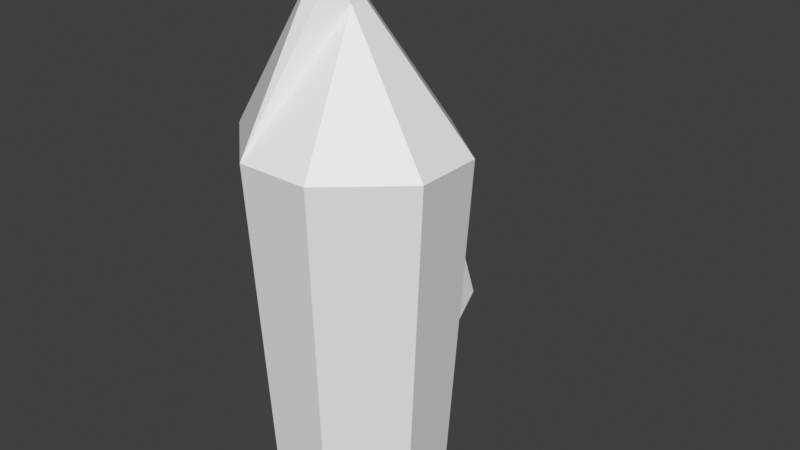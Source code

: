 # Source: smallskint.blend  (saved by Blender 3.0.42; exported with 4.5.12 LTS)
import bpy
from mathutils import Matrix  # noqa: F401  (used for matrix-valued properties, if any)

bpy.ops.wm.read_factory_settings(use_empty=True)
scene = bpy.context.scene
scene.name = 'Scene'

# ---- collections
col_collection = bpy.data.collections.new('Collection'); scene.collection.children.link(col_collection)

# ---- world
world_world = bpy.data.worlds.new('World'); scene.world = world_world
world_world.use_nodes = True; world_world.node_tree.nodes.clear()
_N = world_world.node_tree.nodes; _L = world_world.node_tree.links
n0 = _N.new('ShaderNodeOutputWorld'); n0.name = 'World Output'; n0.location = (300, 300)
n1 = _N.new('ShaderNodeBackground'); n1.name = 'Background'; n1.location = (10, 300)
n1.inputs[0].default_value = (0.05088, 0.05088, 0.05088, 1.0)
_L.new(n1.outputs[0], n0.inputs[0])
n0.is_active_output = True
world_world.color = (0.05088, 0.05088, 0.05088)
world_world.use_sun_shadow = False
world_world.sun_shadow_jitter_overblur = 0.0

# ---- meshes
me_cube_001 = bpy.data.meshes.new('Cube.001')
me_cube_001.from_pydata([(-1.146, 0.004959, -1.014), (1.169, 0.004959, -1.014), (0.0007575, 1.096, -1.014), (0.0007575, -1.138, -1.014), (0.0007575, 0.004959, -1.014), (-1.43, 0.5068, 0.9864), (1.169, 0.4059, -1.014), (-1.146, 0.4059, -1.014), (1.457, 0.5068, 0.9864), (0.0007575, 0.4059, -1.014), (-1.146, -0.396, -1.014), (1.457, -0.4932, 0.9864), (-1.43, -0.4932, 0.9864), (1.169, -0.396, -1.014), (0.0007575, -0.396, -1.014), (0.5, 1.368, 0.9864), (0.4017, -1.138, -1.014), (0.4017, 1.096, -1.014), (0.5, -1.419, 0.9864), (0.4017, 0.004959, -1.014), (0.4017, 0.4059, -1.014), (0.4017, -0.396, -1.014), (-0.4002, 1.096, -1.014), (-0.5, -1.419, 0.9864), (-0.4002, 0.004959, -1.014), (-0.5, 1.368, 0.9864), (-0.4002, -1.138, -1.014), (-0.4002, 0.4059, -1.014), (-0.4002, -0.396, -1.014), (0.2598, 0.003039, 1.691), (-0.1715, -0.1307, 1.835), (0.001553, 0.003039, 1.691), (0.001553, 0.2613, 1.691), (0.08671, -0.3889, 1.835), (-0.2567, 0.2613, 1.691), (0.2598, -0.2552, 1.691), (-0.1715, -0.3889, 1.835)], [], [(15, 8, 6, 17), (11, 18, 16, 13), (8, 11, 13, 1, 6), (5, 25, 22, 7), (21, 13, 16), (20, 6, 1, 19), (12, 5, 7, 0, 10), (18, 23, 26, 3, 16), (27, 9, 4, 24), (28, 14, 3, 26), (25, 15, 17, 2, 22), (32, 29, 8, 15), (22, 2, 9, 27), (17, 6, 20), (24, 4, 14, 28), (19, 1, 13, 21), (4, 19, 21, 14), (11, 35, 18), (2, 17, 20, 9), (9, 20, 19, 4), (14, 21, 16, 3), (0, 24, 28, 10), (22, 27, 7), (10, 28, 26), (7, 27, 24, 0), (8, 29, 35, 11), (32, 31, 29), (5, 12, 36, 30, 34), (23, 12, 10, 26), (29, 31, 33, 35), (25, 34, 32, 15), (18, 35, 33, 36, 23), (12, 23, 36), (31, 30, 36, 33), (32, 34, 30, 31), (5, 34, 25)])
_uv = me_cube_001.uv_layers.new(name='UVMap')
_uv.uv.foreach_set('vector', [0.625, 0.4375, 0.625, 0.5625, 0.375, 0.5625, 0.375, 0.4375, 0.625, 0.6875, 0.625, 0.8125, 0.375, 0.8125, 0.375, 0.6875, 0.625, 0.5625, 0.625, 0.6875, 0.375, 0.6875, 0.375, 0.625, 0.375, 0.5625, 0.625, 0.1875, 0.625, 0.3125, 0.375, 0.3125, 0.375, 0.1875, 0.3125, 0.6875, 0.375, 0.6875, 0.3125, 0.75, 0.3125, 0.5625, 0.375, 0.5625, 0.375, 0.625, 0.3125, 0.625, 0.625, 0.0625, 0.625, 0.1875, 0.375, 0.1875, 0.375, 0.125, 0.375, 0.0625, 0.625, 0.8125, 0.625, 0.9375, 0.375, 0.9375, 0.375, 0.875, 0.375, 0.8125, 0.1875, 0.5625, 0.25, 0.5625, 0.25, 0.625, 0.1875, 0.625, 0.1875, 0.6875, 0.25, 0.6875, 0.25, 0.75, 0.1875, 0.75, 0.625, 0.3125, 0.625, 0.4375, 0.375, 0.4375, 0.375, 0.375, 0.375, 0.3125, 0.75, 0.5625, 0.6875, 0.625, 0.625, 0.5625, 0.625, 0.4375, 0.1875, 0.5, 0.25, 0.5, 0.25, 0.5625, 0.1875, 0.5625, 0.3125, 0.5, 0.375, 0.5625, 0.3125, 0.5625, 0.1875, 0.625, 0.25, 0.625, 0.25, 0.6875, 0.1875, 0.6875, 0.3125, 0.625, 0.375, 0.625, 0.375, 0.6875, 0.3125, 0.6875, 0.25, 0.625, 0.3125, 0.625, 0.3125, 0.6875, 0.25, 0.6875, 0.625, 0.6875, 0.6875, 0.6875, 0.625, 0.8125, 0.25, 0.5, 0.3125, 0.5, 0.3125, 0.5625, 0.25, 0.5625, 0.25, 0.5625, 0.3125, 0.5625, 0.3125, 0.625, 0.25, 0.625, 0.25, 0.6875, 0.3125, 0.6875, 0.3125, 0.75, 0.25, 0.75, 0.125, 0.625, 0.1875, 0.625, 0.1875, 0.6875, 0.125, 0.6875, 0.1875, 0.5, 0.1875, 0.5625, 0.125, 0.5625, 0.125, 0.6875, 0.1875, 0.6875, 0.1875, 0.75, 0.125, 0.5625, 0.1875, 0.5625, 0.1875, 0.625, 0.125, 0.625, 0.625, 0.5625, 0.6875, 0.625, 0.6875, 0.6875, 0.625, 0.6875, 0.75, 0.5625, 0.75, 0.625, 0.6875, 0.625, 0.625, 0.1875, 0.625, 0.0625, 0.8125, 0.6875, 0.8125, 0.625, 0.8125, 0.5625, 0.625, 0.9375, 0.625, 0.0625, 0.375, 0.0625, 0.375, 0.9375, 0.6875, 0.625, 0.75, 0.625, 0.75, 0.6875, 0.6875, 0.6875, 0.625, 0.3125, 0.8125, 0.5625, 0.75, 0.5625, 0.625, 0.4375, 0.625, 0.8125, 0.6875, 0.6875, 0.75, 0.6875, 0.8125, 0.6875, 0.625, 0.9375, 0.625, 0.0625, 0.625, 0.9375, 0.8125, 0.6875, 0.75, 0.625, 0.8125, 0.625, 0.8125, 0.6875, 0.75, 0.6875, 0.75, 0.5625, 0.8125, 0.5625, 0.8125, 0.625, 0.75, 0.625, 0.625, 0.1875, 0.8125, 0.5625, 0.625, 0.3125])
me_cube_001.use_remesh_fix_poles = True
me_cube_001.use_remesh_preserve_attributes = False
me_cube_001.update()
me_cube_002 = bpy.data.meshes.new('Cube.002')
me_cube_002.from_pydata([(-1.146, 0.004959, -1.014), (1.169, 0.004959, -1.014), (0.0007575, 1.096, -1.014), (0.0007575, -1.138, -1.014), (0.0007575, 0.004959, -1.014), (-1.43, 0.5068, 0.9864), (1.169, 0.4059, -1.014), (-1.146, 0.4059, -1.014), (1.457, 0.5068, 0.9864), (0.0007575, 0.4059, -1.014), (-1.146, -0.396, -1.014), (1.457, -0.4932, 0.9864), (-1.43, -0.4932, 0.9864), (1.169, -0.396, -1.014), (0.0007575, -0.396, -1.014), (0.5, 1.368, 0.9864), (0.4017, -1.138, -1.014), (0.4017, 1.096, -1.014), (0.5, -1.419, 0.9864), (0.4017, 0.004959, -1.014), (0.4017, 0.4059, -1.014), (0.4017, -0.396, -1.014), (-0.4002, 1.096, -1.014), (-0.5, -1.419, 0.9864), (-0.4002, 0.004959, -1.014), (-0.5, 1.368, 0.9864), (-0.4002, -1.138, -1.014), (-0.4002, 0.4059, -1.014), (-0.4002, -0.396, -1.014), (0.2598, 0.003039, 1.691), (-0.1715, -0.1307, 1.835), (0.001553, 0.003039, 1.691), (0.001553, 0.2613, 1.691), (0.08671, -0.3889, 1.835), (-0.2567, 0.2613, 1.691), (0.2598, -0.2552, 1.691), (-0.1715, -0.3889, 1.835)], [], [(15, 8, 6, 17), (11, 18, 16, 13), (8, 11, 13, 1, 6), (5, 25, 22, 7), (21, 13, 16), (20, 6, 1, 19), (12, 5, 7, 0, 10), (18, 23, 26, 3, 16), (27, 9, 4, 24), (28, 14, 3, 26), (25, 15, 17, 2, 22), (32, 29, 8, 15), (22, 2, 9, 27), (17, 6, 20), (24, 4, 14, 28), (19, 1, 13, 21), (4, 19, 21, 14), (11, 35, 18), (2, 17, 20, 9), (9, 20, 19, 4), (14, 21, 16, 3), (0, 24, 28, 10), (22, 27, 7), (10, 28, 26), (7, 27, 24, 0), (8, 29, 35, 11), (32, 31, 29), (5, 12, 36, 30, 34), (23, 12, 10, 26), (29, 31, 33, 35), (25, 34, 32, 15), (18, 35, 33, 36, 23), (12, 23, 36), (31, 30, 36, 33), (32, 34, 30, 31), (5, 34, 25)])
_uv = me_cube_002.uv_layers.new(name='UVMap')
_uv.uv.foreach_set('vector', [0.625, 0.4375, 0.625, 0.5625, 0.375, 0.5625, 0.375, 0.4375, 0.625, 0.6875, 0.625, 0.8125, 0.375, 0.8125, 0.375, 0.6875, 0.625, 0.5625, 0.625, 0.6875, 0.375, 0.6875, 0.375, 0.625, 0.375, 0.5625, 0.625, 0.1875, 0.625, 0.3125, 0.375, 0.3125, 0.375, 0.1875, 0.3125, 0.6875, 0.375, 0.6875, 0.3125, 0.75, 0.3125, 0.5625, 0.375, 0.5625, 0.375, 0.625, 0.3125, 0.625, 0.625, 0.0625, 0.625, 0.1875, 0.375, 0.1875, 0.375, 0.125, 0.375, 0.0625, 0.625, 0.8125, 0.625, 0.9375, 0.375, 0.9375, 0.375, 0.875, 0.375, 0.8125, 0.1875, 0.5625, 0.25, 0.5625, 0.25, 0.625, 0.1875, 0.625, 0.1875, 0.6875, 0.25, 0.6875, 0.25, 0.75, 0.1875, 0.75, 0.625, 0.3125, 0.625, 0.4375, 0.375, 0.4375, 0.375, 0.375, 0.375, 0.3125, 0.75, 0.5625, 0.6875, 0.625, 0.625, 0.5625, 0.625, 0.4375, 0.1875, 0.5, 0.25, 0.5, 0.25, 0.5625, 0.1875, 0.5625, 0.3125, 0.5, 0.375, 0.5625, 0.3125, 0.5625, 0.1875, 0.625, 0.25, 0.625, 0.25, 0.6875, 0.1875, 0.6875, 0.3125, 0.625, 0.375, 0.625, 0.375, 0.6875, 0.3125, 0.6875, 0.25, 0.625, 0.3125, 0.625, 0.3125, 0.6875, 0.25, 0.6875, 0.625, 0.6875, 0.6875, 0.6875, 0.625, 0.8125, 0.25, 0.5, 0.3125, 0.5, 0.3125, 0.5625, 0.25, 0.5625, 0.25, 0.5625, 0.3125, 0.5625, 0.3125, 0.625, 0.25, 0.625, 0.25, 0.6875, 0.3125, 0.6875, 0.3125, 0.75, 0.25, 0.75, 0.125, 0.625, 0.1875, 0.625, 0.1875, 0.6875, 0.125, 0.6875, 0.1875, 0.5, 0.1875, 0.5625, 0.125, 0.5625, 0.125, 0.6875, 0.1875, 0.6875, 0.1875, 0.75, 0.125, 0.5625, 0.1875, 0.5625, 0.1875, 0.625, 0.125, 0.625, 0.625, 0.5625, 0.6875, 0.625, 0.6875, 0.6875, 0.625, 0.6875, 0.75, 0.5625, 0.75, 0.625, 0.6875, 0.625, 0.625, 0.1875, 0.625, 0.0625, 0.8125, 0.6875, 0.8125, 0.625, 0.8125, 0.5625, 0.625, 0.9375, 0.625, 0.0625, 0.375, 0.0625, 0.375, 0.9375, 0.6875, 0.625, 0.75, 0.625, 0.75, 0.6875, 0.6875, 0.6875, 0.625, 0.3125, 0.8125, 0.5625, 0.75, 0.5625, 0.625, 0.4375, 0.625, 0.8125, 0.6875, 0.6875, 0.75, 0.6875, 0.8125, 0.6875, 0.625, 0.9375, 0.625, 0.0625, 0.625, 0.9375, 0.8125, 0.6875, 0.75, 0.625, 0.8125, 0.625, 0.8125, 0.6875, 0.75, 0.6875, 0.75, 0.5625, 0.8125, 0.5625, 0.8125, 0.625, 0.75, 0.625, 0.625, 0.1875, 0.8125, 0.5625, 0.625, 0.3125])
me_cube_002.use_remesh_fix_poles = True
me_cube_002.use_remesh_preserve_attributes = False
me_cube_002.update()

# ---- objects
ob_cube = bpy.data.objects.new('Cube', me_cube_001)
ob_cube_001 = bpy.data.objects.new('Cube.001', me_cube_002)

# ---- transforms, parenting, visibility, modifiers, constraints
ob_cube.location = (5.406, 0.1361, 2.093)
ob_cube.scale = (1.0, 0.9272, 2.447)
ob_cube_001.location = (5.079, 1.276, 0.8999)
ob_cube_001.rotation_euler = (-0.6469, -0.034, -0.07343)
ob_cube_001.scale = (0.4792, 0.5344, 1.173)

# ---- collection membership
col_collection.objects.link(ob_cube)
col_collection.objects.link(ob_cube_001)

# ---- scene / render settings (as saved in the file)
scene.frame_start = 1; scene.frame_end = 250; scene.frame_set(1)
scene.render.engine = 'BLENDER_EEVEE_NEXT'
scene.cycles.sampling_pattern = 'TABULATED_SOBOL'
scene.cycles.use_light_tree = False
scene.view_settings.view_transform = 'Standard'
bpy.context.view_layer.update()

# ---- added for rendering (the .blend has no active camera and no usable light): camera, sun
cam_auto = bpy.data.cameras.new('AutoCamera')
cam_auto.lens = 50.0
cam_auto.sensor_width = 36.0
cam_auto.clip_end = 1000.0
ob_auto_camera = bpy.data.objects.new('AutoCamera', cam_auto)
scene.collection.objects.link(ob_auto_camera)
ob_auto_camera.location = (13.5852, -8.78642, 9.56871)
ob_auto_camera.rotation_euler = (1.09748, -7.21219e-08, 0.694738)
scene.camera = ob_auto_camera
light_auto_sun = bpy.data.lights.new('AutoSun', 'SUN')
light_auto_sun.energy = 3.0
light_auto_sun.angle = 0.0523599
ob_auto_sun = bpy.data.objects.new('AutoSun', light_auto_sun)
scene.collection.objects.link(ob_auto_sun)
ob_auto_sun.rotation_euler = (0.872665, 0.174533, 0.523599)
bpy.context.view_layer.update()
